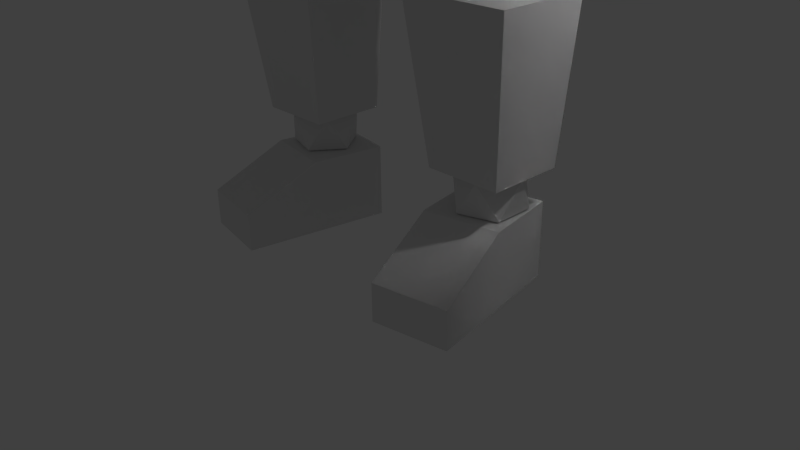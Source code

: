 # Source: Mech.blend  (saved by Blender 2.73.0; exported with 4.5.12 LTS)
import bpy
from mathutils import Matrix  # noqa: F401  (used for matrix-valued properties, if any)

bpy.ops.wm.read_factory_settings(use_empty=True)
scene = bpy.context.scene
scene.name = 'Scene'

# ---- collections
col_collection_1 = bpy.data.collections.new('Collection 1'); scene.collection.children.link(col_collection_1)

# ---- materials (node trees are filled in below, after node groups)
mat_material = bpy.data.materials.new('Material')
mat_material.alpha_threshold = 0.0
mat_material.use_transparent_shadow = False
mat_material.roughness = 0.5
mat_material.line_color = (0.0, 0.0, 0.0, 1.0)
mat_material_001 = bpy.data.materials.new('Material.001')
mat_material_001.alpha_threshold = 0.0
mat_material_001.use_transparent_shadow = False
mat_material_001.roughness = 0.5
mat_material_001.line_color = (0.0, 0.0, 0.0, 1.0)
mat_material_002 = bpy.data.materials.new('Material.002')
mat_material_002.alpha_threshold = 0.0
mat_material_002.use_transparent_shadow = False
mat_material_002.roughness = 0.5
mat_material_002.line_color = (0.0, 0.0, 0.0, 1.0)
mat_material_003 = bpy.data.materials.new('Material.003')
mat_material_003.alpha_threshold = 0.0
mat_material_003.use_transparent_shadow = False
mat_material_003.roughness = 0.5
mat_material_003.line_color = (0.0, 0.0, 0.0, 1.0)
mat_material_004 = bpy.data.materials.new('Material.004')
mat_material_004.alpha_threshold = 0.0
mat_material_004.use_transparent_shadow = False
mat_material_004.roughness = 0.5
mat_material_004.line_color = (0.0, 0.0, 0.0, 1.0)
mat_material_005 = bpy.data.materials.new('Material.005')
mat_material_005.alpha_threshold = 0.0
mat_material_005.use_transparent_shadow = False
mat_material_005.roughness = 0.5
mat_material_005.line_color = (0.0, 0.0, 0.0, 1.0)
mat_material_006 = bpy.data.materials.new('Material.006')
mat_material_006.alpha_threshold = 0.0
mat_material_006.use_transparent_shadow = False
mat_material_006.roughness = 0.5
mat_material_006.line_color = (0.0, 0.0, 0.0, 1.0)
mat_material_008 = bpy.data.materials.new('Material.008')
mat_material_008.alpha_threshold = 0.0
mat_material_008.use_transparent_shadow = False
mat_material_008.roughness = 0.5
mat_material_008.line_color = (0.0, 0.0, 0.0, 1.0)

# ---- material node trees

# ---- world
world_world = bpy.data.worlds.new('World'); scene.world = world_world
world_world.color = (0.05088, 0.05088, 0.05088)
world_world.use_sun_shadow = False
world_world.sun_shadow_jitter_overblur = 0.0
world_world.cycles.sampling_method = 'MANUAL'
world_world.cycles.sample_map_resolution = 256

# ---- cameras
cam_camera = bpy.data.cameras.new('Camera')
cam_camera.clip_end = 100.0
cam_camera.lens = 35.0
cam_camera.sensor_width = 32.0
cam_camera.sensor_height = 18.0
cam_camera.ortho_scale = 7.314
cam_camera.dof.focus_distance = 0.0
cam_camera.dof.aperture_fstop = 128.0

# ---- lights
light_lamp = bpy.data.lights.new('Lamp', 'POINT')
light_lamp.transmission_factor = 0.0
light_lamp.cutoff_distance = 30.0
light_lamp.energy = 100.0
light_lamp.shadow_buffer_clip_start = 1.001
light_lamp.shadow_soft_size = 0.1
light_lamp.shadow_maximum_resolution = 0.006
light_lamp.use_absolute_resolution = True
light_lamp.cycles.use_multiple_importance_sampling = False

# ---- meshes
me_icosphere_001 = bpy.data.meshes.new('Icosphere.001')
me_icosphere_001.from_pydata([(0.0, 0.5, 12.01), (1.117, 0.07138, 12.74), (-0.06259, -0.6944, 12.74), (-1.155, 0.1904, 12.74), (-0.6514, 1.503, 12.74), (0.7527, 1.429, 12.74), (0.6514, -0.7279, 13.94), (-0.7527, -0.6543, 13.94), (-1.117, 0.9286, 13.94), (0.06259, 1.694, 13.94), (1.155, 0.8096, 13.94), (0.2119, -0.4816, 14.09), (-0.3132, -0.4541, 14.09), (-1.117, 0.9286, 13.94), (0.06259, 1.694, 13.94), (1.155, 0.8096, 13.94), (0.0, 0.5, 14.68), (1.03, 0.224, 12.78), (-0.06094, -0.4847, 12.78), (-1.072, 0.3341, 12.78), (0.5998, -0.3077, 13.89), (-0.6996, -0.2396, 13.89)], [], [(0, 1, 2), (1, 0, 5), (0, 2, 3), (0, 3, 4), (0, 4, 5), (1, 5, 10), (1, 6, 20, 17), (7, 3, 19, 21), (4, 3, 8), (5, 4, 9), (1, 10, 6), (6, 7, 21, 20), (3, 7, 8), (4, 8, 9), (5, 9, 10), (6, 10, 15, 11), (7, 6, 11, 12), (8, 7, 12, 13), (9, 8, 13, 14), (10, 9, 14, 15), (11, 15, 16), (12, 11, 16), (13, 12, 16), (14, 13, 16), (15, 14, 16), (18, 17, 20), (19, 18, 21), (18, 20, 21), (3, 2, 18, 19), (2, 1, 17, 18)])
me_icosphere_001.use_remesh_preserve_volume = False
me_icosphere_001.use_remesh_preserve_attributes = False
me_icosphere_001.use_mirror_vertex_groups = False
me_icosphere_001.update()
me_icosphere = bpy.data.meshes.new('Icosphere')
me_icosphere.from_pydata([(0.0, 0.5, 12.01), (1.117, 0.07138, 12.74), (-0.06259, -0.6944, 12.74), (-1.155, 0.1904, 12.74), (-0.6514, 1.503, 12.74), (0.7527, 1.429, 12.74), (0.6514, -0.7279, 13.94), (-0.7527, -0.6543, 13.94), (-1.117, 0.9286, 13.94), (0.06259, 1.694, 13.94), (1.155, 0.8096, 13.94), (0.2119, -0.4816, 14.09), (-0.3132, -0.4541, 14.09), (-1.117, 0.9286, 13.94), (0.06259, 1.694, 13.94), (1.155, 0.8096, 13.94), (0.0, 0.5, 14.68), (1.03, 0.224, 12.78), (-0.06094, -0.4847, 13.53), (-1.072, 0.3341, 12.78), (0.5998, -0.3077, 13.89), (-0.6996, -0.2396, 13.89)], [], [(0, 1, 2), (1, 0, 5), (0, 2, 3), (0, 3, 4), (0, 4, 5), (1, 5, 10), (1, 6, 20, 17), (7, 3, 19, 21), (4, 3, 8), (5, 4, 9), (1, 10, 6), (6, 7, 21, 20), (3, 7, 8), (4, 8, 9), (5, 9, 10), (6, 10, 15, 11), (7, 6, 11, 12), (8, 7, 12, 13), (9, 8, 13, 14), (10, 9, 14, 15), (11, 15, 16), (12, 11, 16), (13, 12, 16), (14, 13, 16), (15, 14, 16), (18, 17, 20), (19, 18, 21), (18, 20, 21), (3, 2, 18, 19), (2, 1, 17, 18)])
me_icosphere.use_remesh_preserve_volume = False
me_icosphere.use_remesh_preserve_attributes = False
me_icosphere.use_mirror_vertex_groups = False
me_icosphere.update()
me_cube_031 = bpy.data.meshes.new('Cube.031')
me_cube_031.from_pydata([(4.159, -0.2033, 4.756), (5.447, -0.2033, 5.3), (5.077, 0.2357, 6.176), (3.789, 0.2357, 5.633), (4.216, 0.1139, 4.621), (5.504, 0.1139, 5.165), (5.187, 0.8502, 5.915), (3.9, 0.8502, 5.372), (4.803, -0.2033, 5.028), (4.036, -0.05695, 5.048), (4.481, -0.2033, 4.892), (5.125, -0.2033, 5.164), (3.789, 0.2357, 5.633), (4.178, -0.1874, 4.756), (4.23, 0.09806, 4.635), (4.519, 0.09806, 4.757), (4.468, -0.1874, 4.878), (4.302, -0.3337, 4.464), (4.591, -0.3337, 4.586), (4.841, 0.09806, 4.893), (4.551, 0.09806, 4.771), (4.79, -0.1874, 5.014), (4.5, -0.1874, 4.892), (4.873, 0.09806, 4.907), (5.163, 0.09806, 5.029), (4.822, -0.1874, 5.028), (5.112, -0.1874, 5.15), (5.433, -0.1874, 5.286), (5.485, 0.09806, 5.165), (5.195, 0.09806, 5.042), (5.144, -0.1874, 5.164), (4.913, -0.3337, 4.722), (4.624, -0.3337, 4.6), (4.945, -0.3337, 4.736), (5.235, -0.3337, 4.858), (5.557, -0.3337, 4.994), (5.267, -0.3337, 4.872), (4.343, 0.7324, 4.365), (4.633, 0.7324, 4.488), (4.955, 0.7324, 4.623), (4.665, 0.7324, 4.501), (4.987, 0.7324, 4.637), (5.277, 0.7324, 4.759), (5.598, 0.7324, 4.895), (5.309, 0.7324, 4.773), (4.524, 0.9033, 3.938), (4.813, 0.9033, 4.061), (5.135, 0.9033, 4.196), (4.846, 0.9033, 4.074), (5.167, 0.9033, 4.21), (5.457, 0.9033, 4.332), (5.779, 0.9033, 4.468), (5.489, 0.9033, 4.346), (4.22, 0.8788, 4.658), (4.51, 0.8788, 4.78), (4.832, 0.8788, 4.916), (4.542, 0.8788, 4.793), (4.864, 0.8788, 4.929), (5.153, 0.8788, 5.051), (5.475, 0.8788, 5.187), (5.185, 0.8788, 5.065), (4.277, 1.196, 4.523), (4.567, 1.196, 4.645), (4.888, 1.196, 4.781), (4.599, 1.196, 4.659), (4.921, 1.196, 4.794), (5.21, 1.196, 4.917), (5.532, 1.196, 5.053), (5.242, 1.196, 4.93), (4.078, 0.259, 4.95), (3.856, 0.5224, 5.476), (4.027, -0.02646, 5.071), (3.805, 0.2369, 5.597), (4.046, 0.259, 4.936), (3.824, 0.5224, 5.462), (3.994, -0.02646, 5.057), (3.772, 0.2369, 5.583), (3.724, 0.259, 4.8), (3.502, 0.5224, 5.326), (3.673, -0.02646, 4.921), (3.451, 0.2369, 5.447), (4.226, 0.4299, 4.509), (3.904, 0.4299, 4.373), (4.159, 0.8934, 4.666), (3.838, 0.8934, 4.53), (4.283, 0.7471, 4.374), (3.961, 0.7471, 4.238), (4.797, 0.4638, 6.361), (3.852, 0.4638, 5.963), (4.877, 0.9147, 6.17), (3.933, 0.9147, 5.771), (4.21, -0.2551, 4.892), (5.314, -0.2551, 5.358), (4.997, 0.1216, 6.111), (3.892, 0.1216, 5.644)], [], [(1, 2, 93, 92), (45, 61, 62, 46), (5, 1, 27, 28, 29, 30, 11, 26, 24, 23, 25, 8, 21, 19, 20, 22, 10, 16, 15, 14, 13, 0, 4), (10, 0, 13, 16), (46, 62, 54, 38, 15, 16, 18), (20, 19, 39, 40), (16, 13, 17, 18), (27, 30, 36, 35), (8, 10, 22, 21), (49, 65, 66, 50), (52, 36, 30, 29, 44, 60, 68), (11, 8, 25, 26), (35, 51, 67, 59, 43, 28, 27), (1, 11, 30, 27), (32, 48, 47, 31), (70, 72, 12, 3, 7, 4, 0, 9, 71, 69), (52, 68, 67, 51), (17, 45, 46, 18), (26, 25, 33, 34), (21, 22, 32, 31), (23, 24, 42, 41), (14, 15, 38, 37), (29, 28, 43, 44), (40, 56, 64, 48, 32, 22, 20), (50, 66, 58, 42, 24, 26, 34), (74, 78, 80, 76, 72, 70), (37, 53, 61, 45, 17, 13, 14), (9, 12, 72, 71), (48, 64, 63, 47), (47, 63, 55, 39, 19, 21, 31), (40, 39, 55, 56), (56, 55, 63, 64), (53, 54, 62, 61), (57, 58, 66, 65), (60, 59, 67, 68), (37, 38, 54, 53), (41, 42, 58, 57), (36, 52, 51, 35), (44, 43, 59, 60), (33, 49, 50, 34), (75, 79, 77, 73, 69, 71), (69, 73, 74, 70), (23, 41, 57, 65, 49, 33, 25), (80, 79, 75, 76), (84, 86, 82, 77, 79, 80, 78), (84, 83, 85, 86), (81, 82, 86, 85), (82, 81, 73, 77), (6, 7, 90, 89), (2, 1, 5, 6), (6, 5, 4, 7), (85, 83, 74, 73, 81), (84, 78, 74, 83), (71, 72, 76, 75), (89, 90, 88, 87), (2, 6, 89, 87), (7, 3, 88, 90), (3, 2, 87, 88), (93, 94, 91, 92), (0, 1, 92, 91), (3, 0, 91, 94), (2, 3, 94, 93)])
me_cube_031.use_remesh_preserve_volume = False
me_cube_031.use_remesh_preserve_attributes = False
me_cube_031.use_mirror_vertex_groups = False
me_cube_031.update()
me_cube_026 = bpy.data.meshes.new('Cube.026')
me_cube_026.from_pydata([(-3.829, 0.04384, 8.848), (-3.829, 1.004, 8.99), (-2.968, 0.9712, 8.644), (-2.968, 0.04384, 8.502), (-3.655, 0.2479, 9.198), (-3.655, 0.7672, 9.198), (-2.795, 0.7672, 8.852), (-2.795, 0.2479, 8.852), (-3.949, 0.04384, 8.549), (-2.609, 0.9739, 8.36), (-3.088, 0.04384, 8.203), (-3.949, 1.356, 8.549), (-3.088, 1.356, 8.203), (-3.539, 1.205, 9.537), (-2.679, 1.172, 9.191), (-3.659, 1.557, 9.238), (-2.799, 1.557, 8.892), (-3.248, 1.229, 9.927), (-2.605, 1.204, 9.668), (-3.338, 1.492, 9.703), (-2.694, 1.492, 9.445), (-4.501, 0.04384, 7.176), (-2.488, 0.04656, 8.659), (-3.64, 0.04384, 6.83), (-4.501, 1.356, 7.176), (-3.64, 1.356, 6.83), (-4.67, 0.1876, 6.756), (-2.488, 0.9739, 8.801), (-3.809, 0.1876, 6.41), (-4.67, 1.247, 6.756), (-3.809, 1.247, 6.41), (-4.807, 0.2414, 6.303), (-4.807, 0.9234, 6.303), (-4.023, 0.9234, 5.988), (-4.023, 0.2414, 5.988), (-4.807, 1.207, 6.303), (-4.023, 1.207, 5.988), (-4.458, 0.1618, 8.819), (-4.529, 0.9971, 8.942), (-4.562, 0.1618, 8.559), (-4.634, 0.9682, 8.559), (-4.562, 1.303, 8.559), (-4.206, 1.172, 9.417), (-4.311, 1.478, 9.157), (-3.38, 1.192, 10.15), (-3.458, 1.421, 9.959), (-4.841, 0.1618, 7.365), (-4.841, 0.9682, 7.365), (-4.841, 1.303, 7.365), (-4.839, 0.2868, 6.999), (-4.839, 0.9379, 6.999), (-4.839, 1.208, 6.999), (-4.958, 0.3336, 6.606), (-4.958, 0.9266, 6.606), (-4.958, 1.173, 6.606), (-2.609, 0.04656, 8.36), (-2.609, 1.359, 8.36), (-2.199, 1.175, 9.348), (-2.319, 1.56, 9.049), (-2.125, 1.206, 9.825), (-2.215, 1.494, 9.602), (-3.249, 0.9739, 6.925), (-3.249, 0.04656, 6.925), (-3.249, 1.359, 6.925), (-3.487, 0.9391, 6.505), (-3.487, 0.1903, 6.505), (-3.566, 1.25, 6.505), (-3.78, 0.9261, 6.083), (-3.78, 0.2441, 6.083), (-3.78, 1.209, 6.083)], [], [(4, 5, 1, 0), (5, 6, 2, 1), (6, 7, 3, 2), (7, 4, 0, 3), (3, 0, 8, 10), (7, 6, 5, 4), (11, 12, 25, 24), (20, 18, 59, 60), (19, 15, 43, 45), (18, 14, 57, 59), (13, 17, 44, 42), (16, 20, 60, 58), (11, 24, 48, 41), (21, 8, 39, 46), (30, 25, 63, 66), (12, 11, 15, 16), (1, 2, 14, 13), (17, 18, 20, 19), (10, 23, 62, 55), (16, 15, 19, 20), (13, 14, 18, 17), (24, 25, 30, 29), (36, 30, 66, 69), (24, 29, 51, 48), (10, 8, 21, 23), (23, 28, 65, 62), (26, 21, 46, 49), (29, 30, 36, 35), (34, 33, 67, 68), (32, 31, 52, 53), (23, 21, 26, 28), (33, 36, 69, 67), (35, 32, 53, 54), (31, 32, 33, 34), (32, 35, 36, 33), (29, 35, 54, 51), (28, 26, 31, 34), (28, 34, 68, 65), (31, 26, 49, 52), (37, 38, 40, 39), (41, 38, 42, 43), (38, 41, 40), (43, 42, 44, 45), (40, 41, 48, 47), (39, 40, 47, 46), (47, 48, 51, 50), (46, 47, 50, 49), (50, 51, 54, 53), (49, 50, 53, 52), (17, 19, 45, 44), (1, 13, 42, 38), (15, 11, 41, 43), (8, 0, 37, 39), (0, 1, 38, 37), (27, 22, 55, 9), (56, 9, 61, 63), (27, 9, 56), (27, 56, 58, 57), (57, 58, 60, 59), (63, 61, 64, 66), (9, 55, 62, 61), (66, 64, 67, 69), (61, 62, 65, 64), (64, 65, 68, 67), (12, 16, 58, 56), (14, 2, 27, 57), (3, 10, 55, 22), (25, 12, 56, 63), (2, 3, 22, 27)])
me_cube_026.use_remesh_preserve_volume = False
me_cube_026.use_remesh_preserve_attributes = False
me_cube_026.use_mirror_vertex_groups = False
me_cube_026.update()
me_cube_019 = bpy.data.meshes.new('Cube.019')
me_cube_019.from_pydata([(-3.829, 0.04384, 8.848), (-3.829, 1.004, 8.99), (-2.968, 0.9712, 8.644), (-2.968, 0.04384, 8.502), (-3.655, 0.2479, 9.198), (-3.655, 0.7672, 9.198), (-2.795, 0.7672, 8.852), (-2.795, 0.2479, 8.852), (-3.949, 0.04384, 8.549), (-2.609, 0.9739, 8.36), (-3.088, 0.04384, 8.203), (-3.949, 1.356, 8.549), (-3.088, 1.356, 8.203), (-3.539, 1.205, 9.537), (-2.679, 1.172, 9.191), (-3.659, 1.557, 9.238), (-2.799, 1.557, 8.892), (-3.248, 1.229, 9.927), (-2.605, 1.204, 9.668), (-3.338, 1.492, 9.703), (-2.694, 1.492, 9.445), (-4.501, 0.04384, 7.176), (-2.488, 0.04656, 8.659), (-3.64, 0.04384, 6.83), (-4.501, 1.356, 7.176), (-3.64, 1.356, 6.83), (-4.67, 0.1876, 6.756), (-2.488, 0.9739, 8.801), (-3.809, 0.1876, 6.41), (-4.67, 1.247, 6.756), (-3.809, 1.247, 6.41), (-4.807, 0.2414, 6.303), (-4.807, 0.9234, 6.303), (-4.023, 0.9234, 5.988), (-4.023, 0.2414, 5.988), (-4.807, 1.207, 6.303), (-4.023, 1.207, 5.988), (-4.458, 0.1618, 8.819), (-4.529, 0.9971, 8.942), (-4.562, 0.1618, 8.559), (-4.634, 0.9682, 8.559), (-4.562, 1.303, 8.559), (-4.206, 1.172, 9.417), (-4.311, 1.478, 9.157), (-3.38, 1.192, 10.15), (-3.458, 1.421, 9.959), (-4.841, 0.1618, 7.365), (-4.841, 0.9682, 7.365), (-4.841, 1.303, 7.365), (-4.839, 0.2868, 6.999), (-4.839, 0.9379, 6.999), (-4.839, 1.208, 6.999), (-4.958, 0.3336, 6.606), (-4.958, 0.9266, 6.606), (-4.958, 1.173, 6.606), (-2.609, 0.04656, 8.36), (-2.609, 1.359, 8.36), (-2.199, 1.175, 9.348), (-2.319, 1.56, 9.049), (-2.125, 1.206, 9.825), (-2.215, 1.494, 9.602), (-3.249, 0.9739, 6.925), (-3.249, 0.04656, 6.925), (-3.249, 1.359, 6.925), (-3.487, 0.9391, 6.505), (-3.487, 0.1903, 6.505), (-3.566, 1.25, 6.505), (-3.78, 0.9261, 6.083), (-3.78, 0.2441, 6.083), (-3.78, 1.209, 6.083)], [], [(4, 5, 1, 0), (5, 6, 2, 1), (6, 7, 3, 2), (7, 4, 0, 3), (3, 0, 8, 10), (7, 6, 5, 4), (11, 12, 25, 24), (20, 18, 59, 60), (19, 15, 43, 45), (18, 14, 57, 59), (13, 17, 44, 42), (16, 20, 60, 58), (11, 24, 48, 41), (21, 8, 39, 46), (30, 25, 63, 66), (12, 11, 15, 16), (1, 2, 14, 13), (17, 18, 20, 19), (10, 23, 62, 55), (16, 15, 19, 20), (13, 14, 18, 17), (24, 25, 30, 29), (36, 30, 66, 69), (24, 29, 51, 48), (10, 8, 21, 23), (23, 28, 65, 62), (26, 21, 46, 49), (29, 30, 36, 35), (34, 33, 67, 68), (32, 31, 52, 53), (23, 21, 26, 28), (33, 36, 69, 67), (35, 32, 53, 54), (31, 32, 33, 34), (32, 35, 36, 33), (29, 35, 54, 51), (28, 26, 31, 34), (28, 34, 68, 65), (31, 26, 49, 52), (37, 38, 40, 39), (41, 38, 42, 43), (38, 41, 40), (43, 42, 44, 45), (40, 41, 48, 47), (39, 40, 47, 46), (47, 48, 51, 50), (46, 47, 50, 49), (50, 51, 54, 53), (49, 50, 53, 52), (17, 19, 45, 44), (1, 13, 42, 38), (15, 11, 41, 43), (8, 0, 37, 39), (0, 1, 38, 37), (27, 22, 55, 9), (56, 9, 61, 63), (27, 9, 56), (27, 56, 58, 57), (57, 58, 60, 59), (63, 61, 64, 66), (9, 55, 62, 61), (66, 64, 67, 69), (61, 62, 65, 64), (64, 65, 68, 67), (12, 16, 58, 56), (14, 2, 27, 57), (3, 10, 55, 22), (25, 12, 56, 63), (2, 3, 22, 27)])
me_cube_019.use_remesh_preserve_volume = False
me_cube_019.use_remesh_preserve_attributes = False
me_cube_019.use_mirror_vertex_groups = False
me_cube_019.update()
me_cylinder_001 = bpy.data.meshes.new('Cylinder.001')
me_cylinder_001.from_pydata([(1.024, 15.46, -13.66), (1.024, 15.46, -11.66), (1.219, 15.44, -13.66), (1.219, 15.44, -11.66), (1.407, 15.38, -13.66), (1.407, 15.38, -11.66), (1.58, 15.29, -13.66), (1.58, 15.29, -11.66), (1.731, 15.16, -13.66), (1.731, 15.16, -11.66), (1.855, 15.01, -13.66), (1.855, 15.01, -11.66), (1.948, 14.84, -13.66), (1.948, 14.84, -11.66), (2.005, 14.65, -13.66), (2.005, 14.65, -11.66), (2.024, 14.46, -13.66), (2.024, 14.46, -11.66), (2.005, 14.26, -13.66), (2.005, 14.26, -11.66), (1.948, 14.08, -13.66), (1.948, 14.08, -11.66), (1.855, 13.9, -13.66), (1.855, 13.9, -11.66), (1.731, 13.75, -13.66), (1.731, 13.75, -11.66), (1.58, 13.63, -13.66), (1.58, 13.63, -11.66), (1.407, 13.53, -13.66), (1.407, 13.53, -11.66), (1.219, 13.48, -13.66), (1.219, 13.48, -11.66), (1.024, 13.46, -13.66), (1.024, 13.46, -11.66), (0.8288, 13.48, -13.66), (0.8288, 13.48, -11.66), (0.6412, 13.53, -13.66), (0.6412, 13.53, -11.66), (0.4684, 13.63, -13.66), (0.4684, 13.63, -11.66), (0.3168, 13.75, -13.66), (0.3168, 13.75, -11.66), (0.1925, 13.9, -13.66), (0.1925, 13.9, -11.66), (0.1001, 14.08, -13.66), (0.1001, 14.08, -11.66), (0.04315, 14.26, -13.66), (0.04315, 14.26, -11.66), (0.02393, 14.46, -13.66), (0.02393, 14.46, -11.66), (0.04315, 14.65, -13.66), (0.04315, 14.65, -11.66), (0.1001, 14.84, -13.66), (0.1001, 14.84, -11.66), (0.1925, 15.01, -13.66), (0.1925, 15.01, -11.66), (0.3168, 15.16, -13.66), (0.3168, 15.16, -11.66), (0.4684, 15.29, -13.66), (0.4684, 15.29, -11.66), (0.6413, 15.38, -13.66), (0.6413, 15.38, -11.66), (0.8288, 15.44, -13.66), (0.8288, 15.44, -11.66)], [], [(0, 1, 3, 2), (2, 3, 5, 4), (4, 5, 7, 6), (6, 7, 9, 8), (8, 9, 11, 10), (10, 11, 13, 12), (12, 13, 15, 14), (14, 15, 17, 16), (16, 17, 19, 18), (18, 19, 21, 20), (20, 21, 23, 22), (22, 23, 25, 24), (24, 25, 27, 26), (26, 27, 29, 28), (28, 29, 31, 30), (30, 31, 33, 32), (32, 33, 35, 34), (34, 35, 37, 36), (36, 37, 39, 38), (38, 39, 41, 40), (40, 41, 43, 42), (42, 43, 45, 44), (44, 45, 47, 46), (46, 47, 49, 48), (48, 49, 51, 50), (50, 51, 53, 52), (52, 53, 55, 54), (54, 55, 57, 56), (56, 57, 59, 58), (58, 59, 61, 60), (3, 1, 63, 61, 59, 57, 55, 53, 51, 49, 47, 45, 43, 41, 39, 37, 35, 33, 31, 29, 27, 25, 23, 21, 19, 17, 15, 13, 11, 9, 7, 5), (62, 63, 1, 0), (60, 61, 63, 62), (0, 2, 4, 6, 8, 10, 12, 14, 16, 18, 20, 22, 24, 26, 28, 30, 32, 34, 36, 38, 40, 42, 44, 46, 48, 50, 52, 54, 56, 58, 60, 62)])
me_cylinder_001.use_remesh_preserve_volume = False
me_cylinder_001.use_remesh_preserve_attributes = False
me_cylinder_001.use_mirror_vertex_groups = False
me_cylinder_001.update()
me_cube_015 = bpy.data.meshes.new('Cube.015')
me_cube_015.from_pydata([(-1.291, -0.5, 11.32), (-1.291, 1.5, 11.32), (-0.2324, 1.5, 11.65), (-0.2324, -0.5, 11.65), (-1.542, -0.5, 12.38), (-1.542, 1.5, 12.38), (-1.47, 1.065, 12.84), (-1.47, -0.0654, 12.84), (-2.337, -0.5, 12.27), (-2.337, 1.5, 12.27), (-2.337, 0.1744, 12.88), (-2.337, 0.8256, 12.88), (-0.4427, 0.9351, 12.13), (-0.4427, 0.06485, 12.13), (-0.7936, 0.746, 12.49), (-0.7936, 0.254, 12.49), (-0.0844, 0.6347, 12.72), (-0.0844, 0.3653, 12.72), (-0.193, 0.5762, 12.84), (-0.193, 0.4238, 12.84), (-1.165, 0.1383, 11.28), (-1.165, 0.8617, 11.28), (-0.7821, 0.8617, 11.4), (-0.7821, 0.1383, 11.4), (-1.076, 0.278, 11.26), (-1.076, 0.722, 11.26), (-0.8408, 0.722, 11.33), (-0.8408, 0.278, 11.33), (-0.9777, -0.3491, 10.8), (-0.9777, 1.349, 10.8), (-0.7573, 1.349, 10.9), (-0.7352, -0.3491, 10.9), (-1.646, -0.004684, 11.45), (-1.646, 1.005, 11.45), (-2.174, -0.004684, 11.93), (-2.174, 1.005, 11.93), (-2.337, -0.5, 12.27), (-2.337, 1.5, 12.27), (-2.337, 0.1744, 12.88), (-2.337, 0.8256, 12.88), (-2.337, -0.5, 12.27), (-2.337, 1.5, 12.27), (-2.337, 0.1744, 12.88), (-2.337, 0.8256, 12.88), (-2.532, 0.7302, 12.98), (-2.532, 0.2698, 12.98), (-2.532, 1.207, 12.55), (-2.532, -0.2069, 12.55), (-2.532, 0.6456, 12.9), (-2.532, 0.3544, 12.9), (-2.532, 0.9471, 12.63), (-2.532, 0.05288, 12.63), (-2.436, 0.5838, 12.78), (-2.436, 0.4162, 12.78), (-2.436, 0.7574, 12.62), (-2.436, 0.2426, 12.62)], [], [(0, 8, 34, 32), (5, 6, 2, 1), (3, 2, 12, 13), (7, 4, 0, 3), (3, 0, 20, 23), (7, 6, 5, 4), (9, 8, 36, 37), (5, 1, 9, 11), (4, 5, 11, 10), (0, 4, 10, 8), (13, 12, 16, 17), (7, 3, 13, 15), (6, 7, 15, 14), (2, 6, 14, 12), (18, 19, 17, 16), (15, 13, 17, 19), (14, 15, 19, 18), (12, 14, 18, 16), (23, 20, 24, 27), (2, 3, 23, 22), (1, 2, 22, 21), (0, 1, 21, 20), (27, 24, 28, 31), (22, 23, 27, 26), (21, 22, 26, 25), (20, 21, 25, 24), (28, 29, 30, 31), (26, 27, 31, 30), (25, 26, 30, 29), (24, 25, 29, 28), (33, 32, 34, 35), (9, 1, 33, 35), (8, 9, 35, 34), (1, 0, 32, 33), (37, 36, 40, 41), (11, 9, 37, 39), (10, 11, 39, 38), (8, 10, 38, 36), (43, 41, 46, 44), (39, 37, 41, 43), (38, 39, 43, 42), (36, 38, 42, 40), (42, 43, 44, 45), (45, 44, 48, 49), (41, 40, 47, 46), (40, 42, 45, 47), (49, 48, 52, 53), (47, 45, 49, 51), (46, 47, 51, 50), (44, 46, 50, 48), (55, 53, 52, 54), (51, 49, 53, 55), (50, 51, 55, 54), (48, 50, 54, 52)])
me_cube_015.use_remesh_preserve_volume = False
me_cube_015.use_remesh_preserve_attributes = False
me_cube_015.use_mirror_vertex_groups = False
me_cube_015.update()
me_cylinder = bpy.data.meshes.new('Cylinder')
me_cylinder.from_pydata([(-8.519e-07, 11.74, 4.55e-07), (-9.393e-07, 11.74, 1.0), (0.1951, 11.72, 4.55e-07), (0.1951, 11.72, 1.0), (0.3827, 11.67, 4.55e-07), (0.3827, 11.67, 1.0), (0.5556, 11.58, 4.55e-07), (0.5556, 11.58, 1.0), (0.7071, 11.45, 4.55e-07), (0.7071, 11.45, 1.0), (0.8315, 11.3, 4.55e-07), (0.8315, 11.3, 1.0), (0.9239, 11.13, 4.55e-07), (0.9239, 11.13, 1.0), (0.9808, 10.94, 4.55e-07), (0.9808, 10.94, 1.0), (1.0, 10.74, 4.55e-07), (1.0, 10.74, 1.0), (0.9808, 10.55, 4.55e-07), (0.9808, 10.55, 1.0), (0.9239, 10.36, 4.55e-07), (0.9239, 10.36, 1.0), (0.8315, 10.19, 4.55e-07), (0.8315, 10.19, 1.0), (0.7071, 10.04, 4.55e-07), (0.7071, 10.04, 1.0), (0.5556, 9.913, 4.55e-07), (0.5556, 9.913, 1.0), (0.3827, 9.82, 4.55e-07), (0.3827, 9.82, 1.0), (0.1951, 9.763, 4.55e-07), (0.1951, 9.763, 1.0), (-1.178e-06, 9.744, 4.55e-07), (-1.265e-06, 9.744, 1.0), (-0.1951, 9.763, 4.55e-07), (-0.1951, 9.763, 1.0), (-0.3827, 9.82, 4.55e-07), (-0.3827, 9.82, 1.0), (-0.5556, 9.913, 4.55e-07), (-0.5556, 9.913, 1.0), (-0.7071, 10.04, 4.55e-07), (-0.7071, 10.04, 1.0), (-0.8315, 10.19, 4.55e-07), (-0.8315, 10.19, 1.0), (-0.9239, 10.36, 4.55e-07), (-0.9239, 10.36, 1.0), (-0.9808, 10.55, 4.55e-07), (-0.9808, 10.55, 1.0), (-1.0, 10.74, 4.55e-07), (-1.0, 10.74, 1.0), (-0.9808, 10.94, 4.55e-07), (-0.9808, 10.94, 1.0), (-0.9239, 11.13, 4.55e-07), (-0.9239, 11.13, 1.0), (-0.8315, 11.3, 4.55e-07), (-0.8315, 11.3, 1.0), (-0.7071, 11.45, 4.55e-07), (-0.7071, 11.45, 1.0), (-0.5556, 11.58, 4.55e-07), (-0.5556, 11.58, 1.0), (-0.3827, 11.67, 4.55e-07), (-0.3827, 11.67, 1.0), (-0.1951, 11.72, 4.55e-07), (-0.1951, 11.72, 1.0), (-9.48e-07, 11.79, 1.147), (0.2034, 11.77, 1.147), (0.399, 11.71, 1.147), (0.5793, 11.61, 1.147), (0.7373, 11.48, 1.147), (0.867, 11.32, 1.147), (0.9634, 11.14, 1.147), (1.023, 10.95, 1.147), (1.043, 10.74, 1.147), (1.023, 10.54, 1.147), (0.9634, 10.35, 1.147), (0.867, 10.16, 1.147), (0.7373, 10.01, 1.147), (0.5793, 9.877, 1.147), (0.399, 9.781, 1.147), (0.2034, 9.721, 1.147), (-1.288e-06, 9.701, 1.147), (-0.2034, 9.721, 1.147), (-0.399, 9.781, 1.147), (-0.5793, 9.877, 1.147), (-0.7373, 10.01, 1.147), (-0.867, 10.16, 1.147), (-0.9634, 10.35, 1.147), (-1.023, 10.54, 1.147), (-1.043, 10.74, 1.147), (-1.023, 10.95, 1.147), (-0.9634, 11.14, 1.147), (-0.867, 11.32, 1.147), (-0.7373, 11.48, 1.147), (-0.5793, 11.61, 1.147), (-0.399, 11.71, 1.147), (-0.2034, 11.77, 1.147), (-9.404e-07, 11.68, 1.11), (0.1829, 11.66, 1.11), (0.3589, 11.61, 1.11), (0.521, 11.52, 1.11), (0.6631, 11.41, 1.11), (0.7797, 11.27, 1.11), (0.8664, 11.1, 1.11), (0.9197, 10.93, 1.11), (0.9377, 10.74, 1.11), (0.9197, 10.56, 1.11), (0.8664, 10.39, 1.11), (0.7797, 10.22, 1.11), (0.6631, 10.08, 1.11), (0.521, 9.964, 1.11), (0.3589, 9.878, 1.11), (0.1829, 9.824, 1.11), (-1.246e-06, 9.806, 1.11), (-0.1829, 9.824, 1.11), (-0.3589, 9.878, 1.11), (-0.521, 9.964, 1.11), (-0.6631, 10.08, 1.11), (-0.7797, 10.22, 1.11), (-0.8664, 10.39, 1.11), (-0.9197, 10.56, 1.11), (-0.9377, 10.74, 1.11), (-0.9197, 10.93, 1.11), (-0.8664, 11.1, 1.11), (-0.7797, 11.27, 1.11), (-0.6631, 11.41, 1.11), (-0.521, 11.52, 1.11), (-0.3589, 11.61, 1.11), (-0.1829, 11.66, 1.11), (-9.268e-07, 11.56, 0.9902), (0.16, 11.55, 0.9902), (0.3138, 11.5, 0.9902), (0.4555, 11.43, 0.9902), (0.5798, 11.32, 0.9902), (0.6818, 11.2, 0.9902), (0.7575, 11.06, 0.9902), (0.8042, 10.9, 0.9902), (0.82, 10.74, 0.9902), (0.8042, 10.58, 0.9902), (0.7575, 10.43, 0.9902), (0.6818, 10.29, 0.9902), (0.5798, 10.16, 0.9902), (0.4555, 10.06, 0.9902), (0.3138, 9.987, 0.9902), (0.16, 9.94, 0.9902), (-1.194e-06, 9.924, 0.9902), (-0.16, 9.94, 0.9902), (-0.3138, 9.987, 0.9902), (-0.4555, 10.06, 0.9902), (-0.5798, 10.16, 0.9902), (-0.6818, 10.29, 0.9902), (-0.7575, 10.43, 0.9902), (-0.8042, 10.58, 0.9902), (-0.82, 10.74, 0.9902), (-0.8042, 10.9, 0.9902), (-0.7575, 11.06, 0.9902), (-0.6818, 11.2, 0.9902), (-0.5798, 11.32, 0.9902), (-0.4555, 11.43, 0.9902), (-0.3138, 11.5, 0.9902), (-0.16, 11.55, 0.9902), (-9.113e-07, 11.4, 0.7374), (0.1282, 11.39, 0.7374), (0.2514, 11.35, 0.7374), (0.365, 11.29, 0.7374), (0.4645, 11.21, 0.7374), (0.5462, 11.11, 0.7374), (0.6069, 11.0, 0.7374), (0.6443, 10.87, 0.7374), (0.657, 10.74, 0.7374), (0.6443, 10.62, 0.7374), (0.6069, 10.49, 0.7374), (0.5462, 10.38, 0.7374), (0.4645, 10.28, 0.7374), (0.365, 10.2, 0.7374), (0.2514, 10.14, 0.7374), (0.1282, 10.1, 0.7374), (-1.125e-06, 10.09, 0.7374), (-0.1282, 10.1, 0.7374), (-0.2514, 10.14, 0.7374), (-0.365, 10.2, 0.7374), (-0.4645, 10.28, 0.7374), (-0.5462, 10.38, 0.7374), (-0.6069, 10.49, 0.7374), (-0.6443, 10.62, 0.7374), (-0.657, 10.74, 0.7374), (-0.6443, 10.87, 0.7374), (-0.6069, 11.0, 0.7374), (-0.5462, 11.11, 0.7374), (-0.4645, 11.21, 0.7374), (-0.365, 11.29, 0.7374), (-0.2514, 11.35, 0.7374), (-0.1282, 11.39, 0.7374)], [], [(0, 1, 3, 2), (2, 3, 5, 4), (4, 5, 7, 6), (6, 7, 9, 8), (8, 9, 11, 10), (10, 11, 13, 12), (12, 13, 15, 14), (14, 15, 17, 16), (16, 17, 19, 18), (18, 19, 21, 20), (20, 21, 23, 22), (22, 23, 25, 24), (24, 25, 27, 26), (26, 27, 29, 28), (28, 29, 31, 30), (30, 31, 33, 32), (32, 33, 35, 34), (34, 35, 37, 36), (36, 37, 39, 38), (38, 39, 41, 40), (40, 41, 43, 42), (42, 43, 45, 44), (44, 45, 47, 46), (46, 47, 49, 48), (48, 49, 51, 50), (50, 51, 53, 52), (52, 53, 55, 54), (54, 55, 57, 56), (56, 57, 59, 58), (58, 59, 61, 60), (55, 53, 90, 91), (62, 63, 1, 0), (60, 61, 63, 62), (0, 2, 4, 6, 8, 10, 12, 14, 16, 18, 20, 22, 24, 26, 28, 30, 32, 34, 36, 38, 40, 42, 44, 46, 48, 50, 52, 54, 56, 58, 60, 62), (93, 92, 124, 125), (11, 9, 68, 69), (33, 31, 79, 80), (61, 59, 93, 94), (39, 37, 82, 83), (3, 1, 64, 65), (17, 15, 71, 72), (45, 43, 85, 86), (23, 21, 74, 75), (51, 49, 88, 89), (7, 5, 66, 67), (29, 27, 77, 78), (57, 55, 91, 92), (35, 33, 80, 81), (13, 11, 69, 70), (63, 61, 94, 95), (41, 39, 83, 84), (19, 17, 72, 73), (47, 45, 86, 87), (25, 23, 75, 76), (53, 51, 89, 90), (9, 7, 67, 68), (31, 29, 78, 79), (59, 57, 92, 93), (37, 35, 81, 82), (15, 13, 70, 71), (1, 63, 95, 64), (43, 41, 84, 85), (21, 19, 73, 74), (49, 47, 87, 88), (5, 3, 65, 66), (27, 25, 76, 77), (127, 126, 158, 159), (82, 81, 113, 114), (71, 70, 102, 103), (91, 90, 122, 123), (69, 68, 100, 101), (80, 79, 111, 112), (89, 88, 120, 121), (67, 66, 98, 99), (78, 77, 109, 110), (87, 86, 118, 119), (65, 64, 96, 97), (76, 75, 107, 108), (64, 95, 127, 96), (85, 84, 116, 117), (74, 73, 105, 106), (94, 93, 125, 126), (83, 82, 114, 115), (72, 71, 103, 104), (92, 91, 123, 124), (81, 80, 112, 113), (70, 69, 101, 102), (90, 89, 121, 122), (68, 67, 99, 100), (79, 78, 110, 111), (88, 87, 119, 120), (66, 65, 97, 98), (77, 76, 108, 109), (86, 85, 117, 118), (75, 74, 106, 107), (95, 94, 126, 127), (84, 83, 115, 116), (73, 72, 104, 105), (150, 149, 181, 182), (116, 115, 147, 148), (105, 104, 136, 137), (125, 124, 156, 157), (114, 113, 145, 146), (103, 102, 134, 135), (123, 122, 154, 155), (101, 100, 132, 133), (112, 111, 143, 144), (121, 120, 152, 153), (99, 98, 130, 131), (110, 109, 141, 142), (119, 118, 150, 151), (97, 96, 128, 129), (108, 107, 139, 140), (96, 127, 159, 128), (117, 116, 148, 149), (106, 105, 137, 138), (126, 125, 157, 158), (115, 114, 146, 147), (104, 103, 135, 136), (124, 123, 155, 156), (113, 112, 144, 145), (102, 101, 133, 134), (122, 121, 153, 154), (100, 99, 131, 132), (111, 110, 142, 143), (120, 119, 151, 152), (98, 97, 129, 130), (109, 108, 140, 141), (118, 117, 149, 150), (107, 106, 138, 139), (161, 160, 191, 190, 189, 188, 187, 186, 185, 184, 183, 182, 181, 180, 179, 178, 177, 176, 175, 174, 173, 172, 171, 170, 169, 168, 167, 166, 165, 164, 163, 162), (139, 138, 170, 171), (159, 158, 190, 191), (148, 147, 179, 180), (137, 136, 168, 169), (157, 156, 188, 189), (146, 145, 177, 178), (135, 134, 166, 167), (155, 154, 186, 187), (133, 132, 164, 165), (144, 143, 175, 176), (153, 152, 184, 185), (131, 130, 162, 163), (142, 141, 173, 174), (151, 150, 182, 183), (129, 128, 160, 161), (140, 139, 171, 172), (128, 159, 191, 160), (149, 148, 180, 181), (138, 137, 169, 170), (158, 157, 189, 190), (147, 146, 178, 179), (136, 135, 167, 168), (156, 155, 187, 188), (145, 144, 176, 177), (134, 133, 165, 166), (154, 153, 185, 186), (132, 131, 163, 164), (143, 142, 174, 175), (152, 151, 183, 184), (130, 129, 161, 162), (141, 140, 172, 173)])
me_cylinder.use_remesh_preserve_volume = False
me_cylinder.use_remesh_preserve_attributes = False
me_cylinder.use_mirror_vertex_groups = False
me_cylinder.update()
me_cube_012 = bpy.data.meshes.new('Cube.012')
me_cube_012.from_pydata([(-1.0, 1.5, 6.5), (-1.0, -0.5, 6.5), (-1.75, -0.25, 6.75), (-1.75, 1.25, 6.75), (-1.009, 1.604, 7.005), (0.0, 1.5, 6.5), (0.0, -0.5, 6.5), (-1.836, -0.3277, 7.005), (-1.836, 1.328, 7.005), (0.01017, 1.604, 7.005), (0.01017, -0.6036, 7.005), (-1.009, -0.6036, 7.005), (-1.304, -0.01525, 8.708), (-1.304, 1.015, 8.708), (-1.009, 1.187, 8.708), (0.01017, 1.187, 8.708), (0.01017, -0.187, 8.708), (-1.009, -0.187, 8.708), (-1.794, -0.01525, 9.479), (-1.794, 1.015, 9.479), (-1.131, 1.339, 9.479), (-0.4163, 1.244, 8.996), (-0.3293, 1.215, 8.848), (-0.1977, 1.215, 8.848), (0.01236, -0.2427, 8.848), (0.0, -0.2427, 8.848), (-0.3293, -0.2427, 8.848), (-0.3844, -0.2798, 8.942), (0.01236, 1.243, 8.848), (-1.131, -0.3394, 9.479), (-1.597, 0.2907, 9.63), (-1.597, 0.7093, 9.63), (0.0, 1.241, 8.848), (-0.5942, 1.339, 9.298), (-0.5942, -0.3394, 9.298), (-1.328, 0.159, 9.63), (-1.328, 0.841, 9.63), (-1.066, 0.7093, 10.67), (-1.066, 0.2907, 10.67), (-1.066, 0.1905, 10.3), (-1.066, 0.159, 10.17), (-1.066, 0.727, 10.6), (-1.066, 0.841, 10.17), (-0.3293, 1.5, 8.848), (-0.3293, -0.5, 8.848), (-1.066, -0.5, 10.1), (-1.066, 1.5, 10.1), (-0.3293, 1.277, 9.907), (0.0, 1.5, 8.848), (0.0, -0.5, 8.848), (-1.066, -0.5, 10.85), (-1.066, 1.5, 10.85), (0.0, -0.005962, 9.907), (-0.3293, -0.2771, 9.907), (0.0, 1.006, 9.907)], [], [(0, 1, 2, 3), (0, 3, 8, 4), (1, 0, 5, 6), (7, 8, 3, 2), (4, 9, 5, 0), (10, 11, 1, 6), (9, 10, 6, 5), (11, 7, 2, 1), (8, 7, 12, 13), (8, 13, 14, 4), (9, 4, 14, 15), (11, 10, 16, 17), (10, 9, 15, 16), (11, 17, 12, 7), (13, 12, 18, 19), (15, 14, 20, 21, 22, 23), (17, 16, 24, 25, 26, 27), (24, 16, 15, 28), (17, 29, 18, 12), (13, 19, 20, 14), (19, 18, 30, 31), (15, 23, 32, 28), (21, 20, 33), (34, 29, 17, 27), (18, 29, 35, 30), (20, 19, 31, 36), (37, 31, 30, 38), (33, 20, 29, 34), (29, 20, 36, 35), (39, 30, 35, 40), (41, 36, 31, 37), (38, 30, 39), (40, 35, 36, 42), (42, 36, 41), (43, 22, 21, 33, 34, 27, 26, 44, 45, 46), (43, 46, 51, 47), (22, 43, 48, 32, 23), (44, 26, 25, 49), (45, 44, 53, 50), (45, 40, 42, 41, 37, 38, 51, 46), (45, 50, 51, 38, 39, 40), (43, 47, 54, 48), (53, 47, 51, 50), (53, 44, 49, 52), (52, 54, 47, 53)])
me_cube_012.use_remesh_preserve_volume = False
me_cube_012.use_remesh_preserve_attributes = False
me_cube_012.use_mirror_vertex_groups = False
me_cube_012.update()
me_cube_002 = bpy.data.meshes.new('Cube.002')
me_cube_002.from_pydata([(0.6151, 0.0, 5.844), (0.6151, 1.0, 5.844), (1.731, 1.0, 6.351), (1.731, -1.863e-09, 6.351), (0.7914, -0.2277, 3.841), (0.7914, 1.0, 3.841), (2.167, 1.0, 4.102), (2.167, -0.2277, 4.102)], [], [(4, 0, 1, 5), (5, 1, 2, 6), (6, 2, 3, 7), (7, 3, 0, 4), (0, 3, 2, 1), (7, 4, 5, 6)])
me_cube_002.use_remesh_preserve_volume = False
me_cube_002.use_remesh_preserve_attributes = False
me_cube_002.use_mirror_vertex_groups = False
me_cube_002.update()
me_cube_001 = bpy.data.meshes.new('Cube.001')
me_cube_001.from_pydata([(1.819, 1.072, 0.0), (2.166, -0.898, 0.0), (1.181, -1.072, 0.0), (0.8339, 0.898, 0.0), (1.819, 1.072, 1.0), (2.166, -0.898, 0.5), (1.181, -1.072, 0.5), (0.8339, 0.898, 1.0), (1.992, 0.08682, 0.0), (1.008, -0.08682, 0.0), (1.992, 0.08682, 1.0), (1.008, -0.08682, 1.0)], [], [(8, 1, 2, 9), (10, 11, 6, 5), (8, 10, 5, 1), (1, 5, 6, 2), (9, 11, 7, 3), (4, 0, 3, 7), (2, 6, 11, 9), (0, 4, 10, 8), (4, 7, 11, 10), (0, 8, 9, 3)])
me_cube_001.materials.append(mat_material)
me_cube_001.use_remesh_preserve_volume = False
me_cube_001.use_remesh_preserve_attributes = False
me_cube_001.use_mirror_vertex_groups = False
me_cube_001.update()
me_cube = bpy.data.meshes.new('Cube')
me_cube.from_pydata([(1.5, 0.5, 3.125), (1.952, 0.1714, 3.47), (1.327, -0.03165, 3.47), (0.941, 0.5, 3.47), (1.327, 1.032, 3.47), (1.952, 0.8286, 3.47), (1.673, -0.03165, 4.03), (1.048, 0.1714, 4.03), (1.048, 0.8286, 4.03), (1.673, 1.032, 4.03), (2.059, 0.5, 4.03), (1.5, 0.5, 4.375)], [], [(0, 1, 2), (1, 0, 5), (0, 2, 3), (0, 3, 4), (0, 4, 5), (1, 5, 10), (2, 1, 6), (3, 2, 7), (4, 3, 8), (5, 4, 9), (1, 10, 6), (2, 6, 7), (3, 7, 8), (4, 8, 9), (5, 9, 10), (6, 10, 11), (7, 6, 11), (8, 7, 11), (9, 8, 11), (10, 9, 11)])
me_cube.materials.append(mat_material)
me_cube.use_remesh_preserve_volume = False
me_cube.use_remesh_preserve_attributes = False
me_cube.use_mirror_vertex_groups = False
me_cube.update()
me_cube_003 = bpy.data.meshes.new('Cube.003')
me_cube_003.from_pydata([(1.0, 0.5, 5.625), (1.452, 0.1714, 5.97), (0.8273, -0.03165, 5.97), (0.441, 0.5, 5.97), (0.8273, 1.032, 5.97), (1.452, 0.8286, 5.97), (1.173, -0.03165, 6.53), (0.5478, 0.1714, 6.53), (0.5478, 0.8286, 6.53), (1.173, 1.032, 6.53), (1.559, 0.5, 6.53), (1.0, 0.5, 6.875)], [], [(0, 1, 2), (1, 0, 5), (0, 2, 3), (0, 3, 4), (0, 4, 5), (1, 5, 10), (2, 1, 6), (3, 2, 7), (4, 3, 8), (5, 4, 9), (1, 10, 6), (2, 6, 7), (3, 7, 8), (4, 8, 9), (5, 9, 10), (6, 10, 11), (7, 6, 11), (8, 7, 11), (9, 8, 11), (10, 9, 11)])
me_cube_003.materials.append(mat_material_001)
me_cube_003.use_remesh_preserve_volume = False
me_cube_003.use_remesh_preserve_attributes = False
me_cube_003.use_mirror_vertex_groups = False
me_cube_003.update()
me_cube_004 = bpy.data.meshes.new('Cube.004')
me_cube_004.from_pydata([(1.0, 0.0, 1.5), (1.0, 1.0, 1.5), (2.0, 1.0, 1.5), (2.0, 0.0, 1.5), (0.8, -0.2277, 3.5), (0.8, 1.0, 3.5), (2.2, 1.0, 3.5), (2.2, -0.2277, 3.5)], [], [(4, 5, 1, 0), (5, 6, 2, 1), (6, 7, 3, 2), (7, 4, 0, 3), (0, 1, 2, 3), (7, 6, 5, 4)])
me_cube_004.use_remesh_preserve_volume = False
me_cube_004.use_remesh_preserve_attributes = False
me_cube_004.use_mirror_vertex_groups = False
me_cube_004.update()
me_cube_005 = bpy.data.meshes.new('Cube.005')
me_cube_005.from_pydata([(2.156, 0.5, 10.66), (2.72, 0.09006, 11.09), (1.941, -0.1633, 11.09), (1.459, 0.5, 11.09), (1.941, 1.163, 11.09), (2.72, 0.9099, 11.09), (2.372, -0.1633, 11.79), (1.592, 0.09006, 11.79), (1.592, 0.9099, 11.79), (2.372, 1.163, 11.79), (2.854, 0.5, 11.79), (2.156, 0.5, 12.22)], [], [(0, 1, 2), (1, 0, 5), (0, 2, 3), (0, 3, 4), (0, 4, 5), (1, 5, 10), (2, 1, 6), (3, 2, 7), (4, 3, 8), (5, 4, 9), (1, 10, 6), (2, 6, 7), (3, 7, 8), (4, 8, 9), (5, 9, 10), (6, 10, 11), (7, 6, 11), (8, 7, 11), (9, 8, 11), (10, 9, 11)])
me_cube_005.materials.append(mat_material_002)
me_cube_005.use_remesh_preserve_volume = False
me_cube_005.use_remesh_preserve_attributes = False
me_cube_005.use_mirror_vertex_groups = False
me_cube_005.update()
me_cube_006 = bpy.data.meshes.new('Cube.006')
me_cube_006.from_pydata([(1.819, 1.072, 0.0), (2.166, -0.898, 0.0), (1.181, -1.072, 0.0), (0.8339, 0.898, 0.0), (1.819, 1.072, 1.0), (2.166, -0.898, 0.5), (1.181, -1.072, 0.5), (0.8339, 0.898, 1.0), (1.992, 0.08682, 0.0), (1.008, -0.08682, 0.0), (1.992, 0.08682, 1.0), (1.008, -0.08682, 1.0)], [], [(8, 1, 2, 9), (10, 11, 6, 5), (8, 10, 5, 1), (1, 5, 6, 2), (9, 11, 7, 3), (4, 0, 3, 7), (2, 6, 11, 9), (0, 4, 10, 8), (4, 7, 11, 10), (0, 8, 9, 3)])
me_cube_006.materials.append(mat_material_002)
me_cube_006.use_remesh_preserve_volume = False
me_cube_006.use_remesh_preserve_attributes = False
me_cube_006.use_mirror_vertex_groups = False
me_cube_006.update()
me_cube_008 = bpy.data.meshes.new('Cube.008')
me_cube_008.from_pydata([(1.0, 0.5, 5.625), (1.452, 0.1714, 5.97), (0.8273, -0.03165, 5.97), (0.441, 0.5, 5.97), (0.8273, 1.032, 5.97), (1.452, 0.8286, 5.97), (1.173, -0.03165, 6.53), (0.5478, 0.1714, 6.53), (0.5478, 0.8286, 6.53), (1.173, 1.032, 6.53), (1.559, 0.5, 6.53), (1.0, 0.5, 6.875)], [], [(0, 1, 2), (1, 0, 5), (0, 2, 3), (0, 3, 4), (0, 4, 5), (1, 5, 10), (2, 1, 6), (3, 2, 7), (4, 3, 8), (5, 4, 9), (1, 10, 6), (2, 6, 7), (3, 7, 8), (4, 8, 9), (5, 9, 10), (6, 10, 11), (7, 6, 11), (8, 7, 11), (9, 8, 11), (10, 9, 11)])
me_cube_008.materials.append(mat_material_003)
me_cube_008.use_remesh_preserve_volume = False
me_cube_008.use_remesh_preserve_attributes = False
me_cube_008.use_mirror_vertex_groups = False
me_cube_008.update()
me_cube_009 = bpy.data.meshes.new('Cube.009')
me_cube_009.from_pydata([(1.0, 0.0, 1.5), (1.0, 1.0, 1.5), (2.0, 1.0, 1.5), (2.0, 0.0, 1.5), (0.8, -0.2277, 3.5), (0.8, 1.0, 3.5), (2.2, 1.0, 3.5), (2.2, -0.2277, 3.5)], [], [(4, 5, 1, 0), (5, 6, 2, 1), (6, 7, 3, 2), (7, 4, 0, 3), (0, 1, 2, 3), (7, 6, 5, 4)])
me_cube_009.use_remesh_preserve_volume = False
me_cube_009.use_remesh_preserve_attributes = False
me_cube_009.use_mirror_vertex_groups = False
me_cube_009.update()
me_cube_010 = bpy.data.meshes.new('Cube.010')
me_cube_010.from_pydata([(1.5, 0.5, 0.75), (1.862, 0.2371, 1.026), (1.362, 0.07468, 1.026), (1.053, 0.5, 1.026), (1.362, 0.9253, 1.026), (1.862, 0.7629, 1.026), (1.638, 0.07468, 1.474), (1.138, 0.2371, 1.474), (1.138, 0.7629, 1.474), (1.638, 0.9253, 1.474), (1.947, 0.5, 1.474), (1.5, 0.5, 1.75)], [], [(0, 1, 2), (1, 0, 5), (0, 2, 3), (0, 3, 4), (0, 4, 5), (1, 5, 10), (2, 1, 6), (3, 2, 7), (4, 3, 8), (5, 4, 9), (1, 10, 6), (2, 6, 7), (3, 7, 8), (4, 8, 9), (5, 9, 10), (6, 10, 11), (7, 6, 11), (8, 7, 11), (9, 8, 11), (10, 9, 11)])
me_cube_010.materials.append(mat_material_004)
me_cube_010.use_remesh_preserve_volume = False
me_cube_010.use_remesh_preserve_attributes = False
me_cube_010.use_mirror_vertex_groups = False
me_cube_010.update()
me_cube_011 = bpy.data.meshes.new('Cube.011')
me_cube_011.from_pydata([(1.5, 0.5, 0.75), (1.862, 0.2371, 1.026), (1.362, 0.07468, 1.026), (1.053, 0.5, 1.026), (1.362, 0.9253, 1.026), (1.862, 0.7629, 1.026), (1.638, 0.07468, 1.474), (1.138, 0.2371, 1.474), (1.138, 0.7629, 1.474), (1.638, 0.9253, 1.474), (1.947, 0.5, 1.474), (1.5, 0.5, 1.75)], [], [(0, 1, 2), (1, 0, 5), (0, 2, 3), (0, 3, 4), (0, 4, 5), (1, 5, 10), (2, 1, 6), (3, 2, 7), (4, 3, 8), (5, 4, 9), (1, 10, 6), (2, 6, 7), (3, 7, 8), (4, 8, 9), (5, 9, 10), (6, 10, 11), (7, 6, 11), (8, 7, 11), (9, 8, 11), (10, 9, 11)])
me_cube_011.materials.append(mat_material_005)
me_cube_011.use_remesh_preserve_volume = False
me_cube_011.use_remesh_preserve_attributes = False
me_cube_011.use_mirror_vertex_groups = False
me_cube_011.update()
me_cube_013 = bpy.data.meshes.new('Cube.013')
me_cube_013.from_pydata([(0.6151, 0.0, 5.844), (0.6151, 1.0, 5.844), (1.731, 1.0, 6.351), (1.731, -1.863e-09, 6.351), (0.7914, -0.2277, 3.841), (0.7914, 1.0, 3.841), (2.167, 1.0, 4.102), (2.167, -0.2277, 4.102)], [], [(4, 0, 1, 5), (5, 1, 2, 6), (6, 2, 3, 7), (7, 3, 0, 4), (0, 3, 2, 1), (7, 4, 5, 6)])
me_cube_013.use_remesh_preserve_volume = False
me_cube_013.use_remesh_preserve_attributes = False
me_cube_013.use_mirror_vertex_groups = False
me_cube_013.update()
me_cube_017 = bpy.data.meshes.new('Cube.017')
me_cube_017.from_pydata([(1.5, 0.5, 3.125), (1.952, 0.1714, 3.47), (1.327, -0.03165, 3.47), (0.941, 0.5, 3.47), (1.327, 1.032, 3.47), (1.952, 0.8286, 3.47), (1.673, -0.03165, 4.03), (1.048, 0.1714, 4.03), (1.048, 0.8286, 4.03), (1.673, 1.032, 4.03), (2.059, 0.5, 4.03), (1.5, 0.5, 4.375)], [], [(0, 1, 2), (1, 0, 5), (0, 2, 3), (0, 3, 4), (0, 4, 5), (1, 5, 10), (2, 1, 6), (3, 2, 7), (4, 3, 8), (5, 4, 9), (1, 10, 6), (2, 6, 7), (3, 7, 8), (4, 8, 9), (5, 9, 10), (6, 10, 11), (7, 6, 11), (8, 7, 11), (9, 8, 11), (10, 9, 11)])
me_cube_017.materials.append(mat_material_006)
me_cube_017.use_remesh_preserve_volume = False
me_cube_017.use_remesh_preserve_attributes = False
me_cube_017.use_mirror_vertex_groups = False
me_cube_017.update()
me_cube_018 = bpy.data.meshes.new('Cube.018')
me_cube_018.from_pydata([(-3.614, -0.2717, 11.4), (-3.614, 1.272, 11.4), (-2.159, 1.272, 10.72), (-2.159, -0.2717, 10.72), (-2.53, -0.3219, 11.67), (-2.636, 1.283, 11.67), (-1.876, 1.068, 10.87), (-1.876, -0.06828, 10.87), (-3.356, -0.1313, 9.894), (-3.356, 1.131, 9.894), (-2.556, 1.131, 9.617), (-2.556, -0.1313, 9.617), (-3.575, 0.1316, 9.475), (-3.575, 0.8684, 9.475), (-2.68, 0.8684, 9.198), (-2.68, 0.1316, 9.198), (-2.818, -0.2717, 12.06), (-2.818, 1.272, 12.06), (-2.461, -0.06828, 12.08), (-2.461, 1.068, 12.08), (-3.483, -0.2015, 10.28), (-3.483, 1.201, 10.28), (-3.393, -0.4939, 11.48), (-2.343, -0.4555, 10.99), (-2.611, -0.5454, 11.67), (-2.138, -0.3175, 11.11), (-3.207, -0.3079, 10.4), (-2.63, -0.2922, 10.2), (-2.819, -0.5311, 11.95), (-2.561, -0.3861, 11.98), (-3.298, -0.3801, 10.67), (-3.368, 1.535, 11.41), (-2.291, 1.461, 10.91), (-2.644, 1.572, 11.61), (-2.081, 1.328, 11.04), (-3.177, 1.27, 10.32), (-2.585, 1.24, 10.12), (-2.779, 1.606, 11.9), (-2.515, 1.459, 11.93), (-3.271, 1.362, 10.6)], [], [(1, 0, 16, 17), (1, 17, 37, 31), (6, 7, 3, 2), (16, 0, 22, 28), (4, 18, 29, 24), (7, 6, 5, 4), (11, 8, 12, 15), (2, 3, 11, 10), (19, 5, 33, 38), (9, 8, 20, 21), (12, 13, 14, 15), (10, 11, 15, 14), (9, 10, 14, 13), (8, 9, 13, 12), (18, 19, 17, 16), (9, 21, 39, 35), (4, 5, 19, 18), (0, 20, 30, 22), (1, 21, 20, 0), (25, 24, 22, 23), (23, 22, 30, 26, 27), (22, 24, 29, 28), (18, 16, 28, 29), (20, 8, 26, 30), (11, 3, 23, 27), (8, 11, 27, 26), (7, 4, 24, 25), (3, 7, 25, 23), (33, 34, 32, 31), (31, 32, 36, 35, 39), (33, 31, 37, 38), (17, 19, 38, 37), (21, 1, 31, 39), (2, 10, 36, 32), (10, 9, 35, 36), (6, 2, 32, 34), (5, 6, 34, 33)])
me_cube_018.use_remesh_preserve_volume = False
me_cube_018.use_remesh_preserve_attributes = False
me_cube_018.use_mirror_vertex_groups = False
me_cube_018.update()
me_cylinder_003 = bpy.data.meshes.new('Cylinder.003')
me_cylinder_003.from_pydata([(-1.065, 15.46, -13.66), (-1.065, 15.46, -11.66), (-0.8695, 15.44, -13.66), (-0.8695, 15.44, -11.66), (-0.6819, 15.38, -13.66), (-0.6819, 15.38, -11.66), (-0.509, 15.29, -13.66), (-0.509, 15.29, -11.66), (-0.3575, 15.16, -13.66), (-0.3575, 15.16, -11.66), (-0.2331, 15.01, -13.66), (-0.2331, 15.01, -11.66), (-0.1407, 14.84, -13.66), (-0.1407, 14.84, -11.66), (-0.08383, 14.65, -13.66), (-0.08383, 14.65, -11.66), (-0.06462, 14.46, -13.66), (-0.06462, 14.46, -11.66), (-0.08383, 14.26, -13.66), (-0.08383, 14.26, -11.66), (-0.1407, 14.08, -13.66), (-0.1407, 14.08, -11.66), (-0.2331, 13.9, -13.66), (-0.2331, 13.9, -11.66), (-0.3575, 13.75, -13.66), (-0.3575, 13.75, -11.66), (-0.509, 13.63, -13.66), (-0.509, 13.63, -11.66), (-0.6819, 13.53, -13.66), (-0.6819, 13.53, -11.66), (-0.8695, 13.48, -13.66), (-0.8695, 13.48, -11.66), (-1.065, 13.46, -13.66), (-1.065, 13.46, -11.66), (-1.26, 13.48, -13.66), (-1.26, 13.48, -11.66), (-1.447, 13.53, -13.66), (-1.447, 13.53, -11.66), (-1.62, 13.63, -13.66), (-1.62, 13.63, -11.66), (-1.772, 13.75, -13.66), (-1.772, 13.75, -11.66), (-1.896, 13.9, -13.66), (-1.896, 13.9, -11.66), (-1.988, 14.08, -13.66), (-1.988, 14.08, -11.66), (-2.045, 14.26, -13.66), (-2.045, 14.26, -11.66), (-2.065, 14.46, -13.66), (-2.065, 14.46, -11.66), (-2.045, 14.65, -13.66), (-2.045, 14.65, -11.66), (-1.988, 14.84, -13.66), (-1.988, 14.84, -11.66), (-1.896, 15.01, -13.66), (-1.896, 15.01, -11.66), (-1.772, 15.16, -13.66), (-1.772, 15.16, -11.66), (-1.62, 15.29, -13.66), (-1.62, 15.29, -11.66), (-1.447, 15.38, -13.66), (-1.447, 15.38, -11.66), (-1.26, 15.44, -13.66), (-1.26, 15.44, -11.66)], [], [(0, 1, 3, 2), (2, 3, 5, 4), (4, 5, 7, 6), (6, 7, 9, 8), (8, 9, 11, 10), (10, 11, 13, 12), (12, 13, 15, 14), (14, 15, 17, 16), (16, 17, 19, 18), (18, 19, 21, 20), (20, 21, 23, 22), (22, 23, 25, 24), (24, 25, 27, 26), (26, 27, 29, 28), (28, 29, 31, 30), (30, 31, 33, 32), (32, 33, 35, 34), (34, 35, 37, 36), (36, 37, 39, 38), (38, 39, 41, 40), (40, 41, 43, 42), (42, 43, 45, 44), (44, 45, 47, 46), (46, 47, 49, 48), (48, 49, 51, 50), (50, 51, 53, 52), (52, 53, 55, 54), (54, 55, 57, 56), (56, 57, 59, 58), (58, 59, 61, 60), (3, 1, 63, 61, 59, 57, 55, 53, 51, 49, 47, 45, 43, 41, 39, 37, 35, 33, 31, 29, 27, 25, 23, 21, 19, 17, 15, 13, 11, 9, 7, 5), (62, 63, 1, 0), (60, 61, 63, 62), (0, 2, 4, 6, 8, 10, 12, 14, 16, 18, 20, 22, 24, 26, 28, 30, 32, 34, 36, 38, 40, 42, 44, 46, 48, 50, 52, 54, 56, 58, 60, 62)])
me_cylinder_003.use_remesh_preserve_volume = False
me_cylinder_003.use_remesh_preserve_attributes = False
me_cylinder_003.use_mirror_vertex_groups = False
me_cylinder_003.update()
me_cube_023 = bpy.data.meshes.new('Cube.023')
me_cube_023.from_pydata([(2.156, 0.5, 10.66), (2.72, 0.09006, 11.09), (1.941, -0.1633, 11.09), (1.459, 0.5, 11.09), (1.941, 1.163, 11.09), (2.72, 0.9099, 11.09), (2.372, -0.1633, 11.79), (1.592, 0.09006, 11.79), (1.592, 0.9099, 11.79), (2.372, 1.163, 11.79), (2.854, 0.5, 11.79), (2.156, 0.5, 12.22)], [], [(0, 1, 2), (1, 0, 5), (0, 2, 3), (0, 3, 4), (0, 4, 5), (1, 5, 10), (2, 1, 6), (3, 2, 7), (4, 3, 8), (5, 4, 9), (1, 10, 6), (2, 6, 7), (3, 7, 8), (4, 8, 9), (5, 9, 10), (6, 10, 11), (7, 6, 11), (8, 7, 11), (9, 8, 11), (10, 9, 11)])
me_cube_023.materials.append(mat_material_008)
me_cube_023.use_remesh_preserve_volume = False
me_cube_023.use_remesh_preserve_attributes = False
me_cube_023.use_mirror_vertex_groups = False
me_cube_023.update()
me_cube_027 = bpy.data.meshes.new('Cube.027')
me_cube_027.from_pydata([(-3.614, -0.2717, 11.4), (-3.614, 1.272, 11.4), (-2.159, 1.272, 10.72), (-2.159, -0.2717, 10.72), (-2.53, -0.3219, 11.67), (-2.636, 1.283, 11.67), (-1.876, 1.068, 10.87), (-1.876, -0.06828, 10.87), (-3.356, -0.1313, 9.894), (-3.356, 1.131, 9.894), (-2.556, 1.131, 9.617), (-2.556, -0.1313, 9.617), (-3.575, 0.1316, 9.475), (-3.575, 0.8684, 9.475), (-2.68, 0.8684, 9.198), (-2.68, 0.1316, 9.198), (-2.818, -0.2717, 12.06), (-2.818, 1.272, 12.06), (-2.461, -0.06828, 12.08), (-2.461, 1.068, 12.08), (-3.483, -0.2015, 10.28), (-3.483, 1.201, 10.28), (-3.393, -0.4939, 11.48), (-2.343, -0.4555, 10.99), (-2.611, -0.5454, 11.67), (-2.138, -0.3175, 11.11), (-3.207, -0.3079, 10.4), (-2.63, -0.2922, 10.2), (-2.819, -0.5311, 11.95), (-2.561, -0.3861, 11.98), (-3.298, -0.3801, 10.67), (-3.368, 1.535, 11.41), (-2.291, 1.461, 10.91), (-2.644, 1.572, 11.61), (-2.081, 1.328, 11.04), (-3.177, 1.27, 10.32), (-2.585, 1.24, 10.12), (-2.779, 1.606, 11.9), (-2.515, 1.459, 11.93), (-3.271, 1.362, 10.6)], [], [(1, 0, 16, 17), (1, 17, 37, 31), (6, 7, 3, 2), (16, 0, 22, 28), (4, 18, 29, 24), (7, 6, 5, 4), (11, 8, 12, 15), (2, 3, 11, 10), (19, 5, 33, 38), (9, 8, 20, 21), (12, 13, 14, 15), (10, 11, 15, 14), (9, 10, 14, 13), (8, 9, 13, 12), (18, 19, 17, 16), (9, 21, 39, 35), (4, 5, 19, 18), (0, 20, 30, 22), (1, 21, 20, 0), (25, 24, 22, 23), (23, 22, 30, 26, 27), (22, 24, 29, 28), (18, 16, 28, 29), (20, 8, 26, 30), (11, 3, 23, 27), (8, 11, 27, 26), (7, 4, 24, 25), (3, 7, 25, 23), (33, 34, 32, 31), (31, 32, 36, 35, 39), (33, 31, 37, 38), (17, 19, 38, 37), (21, 1, 31, 39), (2, 10, 36, 32), (10, 9, 35, 36), (6, 2, 32, 34), (5, 6, 34, 33)])
me_cube_027.use_remesh_preserve_volume = False
me_cube_027.use_remesh_preserve_attributes = False
me_cube_027.use_mirror_vertex_groups = False
me_cube_027.update()
me_cube_028 = bpy.data.meshes.new('Cube.028')
me_cube_028.from_pydata([(-3.829, 0.04384, 8.848), (-3.829, 1.004, 8.99), (-2.968, 0.9712, 8.644), (-2.968, 0.04384, 8.502), (-3.655, 0.2479, 9.198), (-3.655, 0.7672, 9.198), (-2.795, 0.7672, 8.852), (-2.795, 0.2479, 8.852), (-3.949, 0.04384, 8.549), (-2.609, 0.9739, 8.36), (-3.088, 0.04384, 8.203), (-3.949, 1.356, 8.549), (-3.088, 1.356, 8.203), (-3.539, 1.205, 9.537), (-2.679, 1.172, 9.191), (-3.659, 1.557, 9.238), (-2.799, 1.557, 8.892), (-3.248, 1.229, 9.927), (-2.605, 1.204, 9.668), (-3.338, 1.492, 9.703), (-2.694, 1.492, 9.445), (-4.501, 0.04384, 7.176), (-2.488, 0.04656, 8.659), (-3.64, 0.04384, 6.83), (-4.501, 1.356, 7.176), (-3.64, 1.356, 6.83), (-4.67, 0.1876, 6.756), (-2.488, 0.9739, 8.801), (-3.809, 0.1876, 6.41), (-4.67, 1.247, 6.756), (-3.809, 1.247, 6.41), (-4.807, 0.2414, 6.303), (-4.807, 0.9234, 6.303), (-4.023, 0.9234, 5.988), (-4.023, 0.2414, 5.988), (-4.807, 1.207, 6.303), (-4.023, 1.207, 5.988), (-4.458, 0.1618, 8.819), (-4.529, 0.9971, 8.942), (-4.562, 0.1618, 8.559), (-4.634, 0.9682, 8.559), (-4.562, 1.303, 8.559), (-4.206, 1.172, 9.417), (-4.311, 1.478, 9.157), (-3.38, 1.192, 10.15), (-3.458, 1.421, 9.959), (-4.841, 0.1618, 7.365), (-4.841, 0.9682, 7.365), (-4.841, 1.303, 7.365), (-4.839, 0.2868, 6.999), (-4.839, 0.9379, 6.999), (-4.839, 1.208, 6.999), (-4.958, 0.3336, 6.606), (-4.958, 0.9266, 6.606), (-4.958, 1.173, 6.606), (-2.609, 0.04656, 8.36), (-2.609, 1.359, 8.36), (-2.199, 1.175, 9.348), (-2.319, 1.56, 9.049), (-2.125, 1.206, 9.825), (-2.215, 1.494, 9.602), (-3.249, 0.9739, 6.925), (-3.249, 0.04656, 6.925), (-3.249, 1.359, 6.925), (-3.487, 0.9391, 6.505), (-3.487, 0.1903, 6.505), (-3.566, 1.25, 6.505), (-3.78, 0.9261, 6.083), (-3.78, 0.2441, 6.083), (-3.78, 1.209, 6.083)], [], [(4, 5, 1, 0), (5, 6, 2, 1), (6, 7, 3, 2), (7, 4, 0, 3), (3, 0, 8, 10), (7, 6, 5, 4), (11, 12, 25, 24), (20, 18, 59, 60), (19, 15, 43, 45), (18, 14, 57, 59), (13, 17, 44, 42), (16, 20, 60, 58), (11, 24, 48, 41), (21, 8, 39, 46), (30, 25, 63, 66), (12, 11, 15, 16), (1, 2, 14, 13), (17, 18, 20, 19), (10, 23, 62, 55), (16, 15, 19, 20), (13, 14, 18, 17), (24, 25, 30, 29), (36, 30, 66, 69), (24, 29, 51, 48), (10, 8, 21, 23), (23, 28, 65, 62), (26, 21, 46, 49), (29, 30, 36, 35), (34, 33, 67, 68), (32, 31, 52, 53), (23, 21, 26, 28), (33, 36, 69, 67), (35, 32, 53, 54), (31, 32, 33, 34), (32, 35, 36, 33), (29, 35, 54, 51), (28, 26, 31, 34), (28, 34, 68, 65), (31, 26, 49, 52), (37, 38, 40, 39), (41, 38, 42, 43), (38, 41, 40), (43, 42, 44, 45), (40, 41, 48, 47), (39, 40, 47, 46), (47, 48, 51, 50), (46, 47, 50, 49), (50, 51, 54, 53), (49, 50, 53, 52), (17, 19, 45, 44), (1, 13, 42, 38), (15, 11, 41, 43), (8, 0, 37, 39), (0, 1, 38, 37), (27, 22, 55, 9), (56, 9, 61, 63), (27, 9, 56), (27, 56, 58, 57), (57, 58, 60, 59), (63, 61, 64, 66), (9, 55, 62, 61), (66, 64, 67, 69), (61, 62, 65, 64), (64, 65, 68, 67), (12, 16, 58, 56), (14, 2, 27, 57), (3, 10, 55, 22), (25, 12, 56, 63), (2, 3, 22, 27)])
me_cube_028.use_remesh_preserve_volume = False
me_cube_028.use_remesh_preserve_attributes = False
me_cube_028.use_mirror_vertex_groups = False
me_cube_028.update()
me_cube_033 = bpy.data.meshes.new('Cube.033')
me_cube_033.from_pydata([(4.159, -0.2033, 4.756), (5.447, -0.2033, 5.3), (5.077, 0.2357, 6.176), (3.789, 0.2357, 5.633), (4.216, 0.1139, 4.621), (5.504, 0.1139, 5.165), (5.187, 0.8502, 5.915), (3.9, 0.8502, 5.372), (4.803, -0.2033, 5.028), (4.036, -0.05695, 5.048), (4.481, -0.2033, 4.892), (5.125, -0.2033, 5.164), (3.789, 0.2357, 5.633), (4.178, -0.1874, 4.756), (4.23, 0.09806, 4.635), (4.519, 0.09806, 4.757), (4.468, -0.1874, 4.878), (4.302, -0.3337, 4.464), (4.591, -0.3337, 4.586), (4.841, 0.09806, 4.893), (4.551, 0.09806, 4.771), (4.79, -0.1874, 5.014), (4.5, -0.1874, 4.892), (4.873, 0.09806, 4.907), (5.163, 0.09806, 5.029), (4.822, -0.1874, 5.028), (5.112, -0.1874, 5.15), (5.433, -0.1874, 5.286), (5.485, 0.09806, 5.165), (5.195, 0.09806, 5.042), (5.144, -0.1874, 5.164), (4.913, -0.3337, 4.722), (4.624, -0.3337, 4.6), (4.945, -0.3337, 4.736), (5.235, -0.3337, 4.858), (5.557, -0.3337, 4.994), (5.267, -0.3337, 4.872), (4.343, 0.7324, 4.365), (4.633, 0.7324, 4.488), (4.955, 0.7324, 4.623), (4.665, 0.7324, 4.501), (4.987, 0.7324, 4.637), (5.277, 0.7324, 4.759), (5.598, 0.7324, 4.895), (5.309, 0.7324, 4.773), (4.524, 0.9033, 3.938), (4.813, 0.9033, 4.061), (5.135, 0.9033, 4.196), (4.846, 0.9033, 4.074), (5.167, 0.9033, 4.21), (5.457, 0.9033, 4.332), (5.779, 0.9033, 4.468), (5.489, 0.9033, 4.346), (4.22, 0.8788, 4.658), (4.51, 0.8788, 4.78), (4.832, 0.8788, 4.916), (4.542, 0.8788, 4.793), (4.864, 0.8788, 4.929), (5.153, 0.8788, 5.051), (5.475, 0.8788, 5.187), (5.185, 0.8788, 5.065), (4.277, 1.196, 4.523), (4.567, 1.196, 4.645), (4.888, 1.196, 4.781), (4.599, 1.196, 4.659), (4.921, 1.196, 4.794), (5.21, 1.196, 4.917), (5.532, 1.196, 5.053), (5.242, 1.196, 4.93), (4.078, 0.259, 4.95), (3.856, 0.5224, 5.476), (4.027, -0.02646, 5.071), (3.805, 0.2369, 5.597), (4.046, 0.259, 4.936), (3.824, 0.5224, 5.462), (3.994, -0.02646, 5.057), (3.772, 0.2369, 5.583), (3.724, 0.259, 4.8), (3.502, 0.5224, 5.326), (3.673, -0.02646, 4.921), (3.451, 0.2369, 5.447), (4.226, 0.4299, 4.509), (3.904, 0.4299, 4.373), (4.159, 0.8934, 4.666), (3.838, 0.8934, 4.53), (4.283, 0.7471, 4.374), (3.961, 0.7471, 4.238), (4.797, 0.4638, 6.361), (3.852, 0.4638, 5.963), (4.877, 0.9147, 6.17), (3.933, 0.9147, 5.771), (4.21, -0.2551, 4.892), (5.314, -0.2551, 5.358), (4.997, 0.1216, 6.111), (3.892, 0.1216, 5.644)], [], [(1, 2, 93, 92), (45, 61, 62, 46), (5, 1, 27, 28, 29, 30, 11, 26, 24, 23, 25, 8, 21, 19, 20, 22, 10, 16, 15, 14, 13, 0, 4), (10, 0, 13, 16), (46, 62, 54, 38, 15, 16, 18), (20, 19, 39, 40), (16, 13, 17, 18), (27, 30, 36, 35), (8, 10, 22, 21), (49, 65, 66, 50), (52, 36, 30, 29, 44, 60, 68), (11, 8, 25, 26), (35, 51, 67, 59, 43, 28, 27), (1, 11, 30, 27), (32, 48, 47, 31), (70, 72, 12, 3, 7, 4, 0, 9, 71, 69), (52, 68, 67, 51), (17, 45, 46, 18), (26, 25, 33, 34), (21, 22, 32, 31), (23, 24, 42, 41), (14, 15, 38, 37), (29, 28, 43, 44), (40, 56, 64, 48, 32, 22, 20), (50, 66, 58, 42, 24, 26, 34), (74, 78, 80, 76, 72, 70), (37, 53, 61, 45, 17, 13, 14), (9, 12, 72, 71), (48, 64, 63, 47), (47, 63, 55, 39, 19, 21, 31), (40, 39, 55, 56), (56, 55, 63, 64), (53, 54, 62, 61), (57, 58, 66, 65), (60, 59, 67, 68), (37, 38, 54, 53), (41, 42, 58, 57), (36, 52, 51, 35), (44, 43, 59, 60), (33, 49, 50, 34), (75, 79, 77, 73, 69, 71), (69, 73, 74, 70), (23, 41, 57, 65, 49, 33, 25), (80, 79, 75, 76), (84, 86, 82, 77, 79, 80, 78), (84, 83, 85, 86), (81, 82, 86, 85), (82, 81, 73, 77), (6, 7, 90, 89), (2, 1, 5, 6), (6, 5, 4, 7), (85, 83, 74, 73, 81), (84, 78, 74, 83), (71, 72, 76, 75), (89, 90, 88, 87), (2, 6, 89, 87), (7, 3, 88, 90), (3, 2, 87, 88), (93, 94, 91, 92), (0, 1, 92, 91), (3, 0, 91, 94), (2, 3, 94, 93)])
me_cube_033.use_remesh_preserve_volume = False
me_cube_033.use_remesh_preserve_attributes = False
me_cube_033.use_mirror_vertex_groups = False
me_cube_033.update()

# ---- objects
ob_icosphere_001 = bpy.data.objects.new('Icosphere.001', me_icosphere_001)
ob_icosphere = bpy.data.objects.new('Icosphere', me_icosphere)
ob_cube_021 = bpy.data.objects.new('Cube.021', me_cube_031)
ob_cube_020 = bpy.data.objects.new('Cube.020', me_cube_026)
ob_cube_014 = bpy.data.objects.new('Cube.014', me_cube_019)
ob_cylinder_001 = bpy.data.objects.new('Cylinder.001', me_cylinder_001)
ob_cube_013 = bpy.data.objects.new('Cube.013', me_cube_015)
ob_cylinder = bpy.data.objects.new('Cylinder', me_cylinder)
ob_cube_012 = bpy.data.objects.new('Cube.012', me_cube_012)
ob_cube_002 = bpy.data.objects.new('Cube.002', me_cube_002)
ob_cube_001 = bpy.data.objects.new('Cube.001', me_cube_001)
ob_cube = bpy.data.objects.new('Cube', me_cube)
ob_lamp = bpy.data.objects.new('Lamp', light_lamp)
ob_camera = bpy.data.objects.new('Camera', cam_camera)
ob_cube_003 = bpy.data.objects.new('Cube.003', me_cube_003)
ob_cube_004 = bpy.data.objects.new('Cube.004', me_cube_004)
ob_cube_005 = bpy.data.objects.new('Cube.005', me_cube_005)
ob_cube_006 = bpy.data.objects.new('Cube.006', me_cube_006)
ob_cube_008 = bpy.data.objects.new('Cube.008', me_cube_008)
ob_cube_009 = bpy.data.objects.new('Cube.009', me_cube_009)
ob_cube_010 = bpy.data.objects.new('Cube.010', me_cube_010)
ob_cube_011 = bpy.data.objects.new('Cube.011', me_cube_011)
ob_cube_007 = bpy.data.objects.new('Cube.007', me_cube_013)
ob_cube_015 = bpy.data.objects.new('Cube.015', me_cube_017)
ob_cube_016 = bpy.data.objects.new('Cube.016', me_cube_018)
ob_cylinder_002 = bpy.data.objects.new('Cylinder.002', me_cylinder_003)
ob_cube_017 = bpy.data.objects.new('Cube.017', me_cube_023)
ob_cube_018 = bpy.data.objects.new('Cube.018', me_cube_027)
ob_cube_019 = bpy.data.objects.new('Cube.019', me_cube_028)
ob_cube_022 = bpy.data.objects.new('Cube.022', me_cube_033)

# ---- transforms, parenting, visibility, modifiers, constraints
ob_icosphere_001.location = (0.0, 0.0, 0.0)
ob_icosphere_001.lineart.crease_threshold = 0.0
ob_icosphere.location = (0.0, 0.0, 0.0)
ob_icosphere.lineart.crease_threshold = 0.0
ob_cube_021.location = (0.0, 0.0, 0.0)
ob_cube_021.lineart.crease_threshold = 0.0
ob_cube_020.location = (0.0, 0.0, 0.0)
ob_cube_020.lineart.crease_threshold = 0.0
ob_cube_014.location = (0.0, 0.0, 0.0)
ob_cube_014.lineart.crease_threshold = 0.0
ob_cylinder_001.location = (0.0, 0.0, 0.0)
ob_cylinder_001.rotation_euler = (1.966, 2.818e-08, 1.571)
ob_cylinder_001.scale = (0.5111, 0.5111, 0.5111)
ob_cylinder_001.lineart.crease_threshold = 0.0
ob_cube_013.location = (0.0, 0.0, 0.0)
ob_cube_013.scale = (1.0, 1.0, 1.0)
ob_cube_013.lineart.crease_threshold = 0.0
_m = ob_cube_013.modifiers.new('Mirror', 'MIRROR')
ob_cylinder.location = (0.0, 0.5, 0.0)
ob_cylinder.rotation_euler = (-1.571, -3.142, -3.142)
ob_cylinder.lineart.crease_threshold = 0.0
_m = ob_cylinder.modifiers.new('Mirror', 'MIRROR')
_m.use_axis = (False, False, True)
ob_cube_012.location = (0.0, 0.0, 0.0)
ob_cube_012.scale = (1.0, 1.0, 1.0)
ob_cube_012.lineart.crease_threshold = 0.0
_m = ob_cube_012.modifiers.new('Mirror', 'MIRROR')
ob_cube_002.location = (0.0, 0.0, 0.0)
ob_cube_002.lineart.crease_threshold = 0.0
ob_cube_001.location = (0.0, 0.0, 0.0)
ob_cube_001.lock_rotations_4d = False
ob_cube_001.empty_display_type = 'ARROWS'
ob_cube_001.lineart.crease_threshold = 0.0
ob_cube.location = (0.0, 0.0, 0.0)
ob_cube.lock_rotations_4d = False
ob_cube.empty_display_type = 'ARROWS'
ob_cube.lineart.crease_threshold = 0.0
ob_lamp.location = (4.076, 1.005, 5.904)
ob_lamp.rotation_euler = (0.6503, 0.05522, 1.866)
ob_lamp.lock_rotations_4d = False
ob_lamp.empty_display_type = 'ARROWS'
ob_lamp.color = (0.0, 0.0, 0.0, 0.0)
ob_lamp.lineart.crease_threshold = 0.0
ob_camera.location = (7.481, -6.508, 5.344)
ob_camera.rotation_euler = (1.109, 0.01082, 0.8149)
ob_camera.lock_rotations_4d = False
ob_camera.empty_display_type = 'ARROWS'
ob_camera.color = (0.0, 0.0, 0.0, 0.0)
ob_camera.display_type = 'WIRE'
ob_camera.lineart.crease_threshold = 0.0
ob_cube_003.location = (0.0, 0.0, 0.0)
ob_cube_003.lock_rotations_4d = False
ob_cube_003.empty_display_type = 'ARROWS'
ob_cube_003.lineart.crease_threshold = 0.0
ob_cube_004.location = (0.0, 0.0, 0.0)
ob_cube_004.lineart.crease_threshold = 0.0
ob_cube_005.location = (0.0, 0.0, 0.0)
ob_cube_005.scale = (-1.0, 1.0, 1.0)
ob_cube_005.lock_rotations_4d = False
ob_cube_005.empty_display_type = 'ARROWS'
ob_cube_005.lineart.crease_threshold = 0.0
ob_cube_006.location = (0.0, 0.0, 0.0)
ob_cube_006.scale = (-1.0, 1.0, 1.0)
ob_cube_006.lock_rotations_4d = False
ob_cube_006.empty_display_type = 'ARROWS'
ob_cube_006.lineart.crease_threshold = 0.0
ob_cube_008.location = (0.0, 0.0, 0.0)
ob_cube_008.scale = (-1.0, 1.0, 1.0)
ob_cube_008.lock_rotations_4d = False
ob_cube_008.empty_display_type = 'ARROWS'
ob_cube_008.lineart.crease_threshold = 0.0
ob_cube_009.location = (0.0, 0.0, 0.0)
ob_cube_009.scale = (-1.0, 1.0, 1.0)
ob_cube_009.lineart.crease_threshold = 0.0
ob_cube_010.location = (0.0, 0.0, 0.0)
ob_cube_010.lock_rotations_4d = False
ob_cube_010.empty_display_type = 'ARROWS'
ob_cube_010.lineart.crease_threshold = 0.0
ob_cube_011.location = (0.0, 0.0, 0.0)
ob_cube_011.scale = (-1.0, 1.0, 1.0)
ob_cube_011.lock_rotations_4d = False
ob_cube_011.empty_display_type = 'ARROWS'
ob_cube_011.lineart.crease_threshold = 0.0
ob_cube_007.location = (0.0, 0.0, 0.0)
ob_cube_007.scale = (-1.0, 1.0, 1.0)
ob_cube_007.lineart.crease_threshold = 0.0
ob_cube_015.location = (0.0, 0.0, 0.0)
ob_cube_015.scale = (-1.0, 1.0, 1.0)
ob_cube_015.lock_rotations_4d = False
ob_cube_015.empty_display_type = 'ARROWS'
ob_cube_015.lineart.crease_threshold = 0.0
ob_cube_016.location = (0.0, 0.0, 0.0)
ob_cube_016.lineart.crease_threshold = 0.0
ob_cylinder_002.location = (0.0, 0.0, 0.0)
ob_cylinder_002.rotation_euler = (1.966, 2.818e-08, 4.712)
ob_cylinder_002.scale = (0.5111, 0.5111, 0.5111)
ob_cylinder_002.lineart.crease_threshold = 0.0
ob_cube_017.location = (0.0, 0.0, 0.0)
ob_cube_017.lock_rotations_4d = False
ob_cube_017.empty_display_type = 'ARROWS'
ob_cube_017.lineart.crease_threshold = 0.0
ob_cube_018.location = (0.0, 0.0, 0.0)
ob_cube_018.scale = (-1.0, 1.0, 1.0)
ob_cube_018.lineart.crease_threshold = 0.0
ob_cube_019.location = (0.0, 0.0, 0.0)
ob_cube_019.scale = (-1.0, 1.0, 1.0)
ob_cube_019.lineart.crease_threshold = 0.0
ob_cube_022.location = (0.0, 0.0, 0.0)
ob_cube_022.scale = (-1.0, 1.0, 1.0)
ob_cube_022.lineart.crease_threshold = 0.0

# ---- collection membership
col_collection_1.objects.link(ob_icosphere_001)
col_collection_1.objects.link(ob_icosphere)
col_collection_1.objects.link(ob_cube_021)
col_collection_1.objects.link(ob_cube_020)
col_collection_1.objects.link(ob_cube_014)
col_collection_1.objects.link(ob_cylinder_001)
col_collection_1.objects.link(ob_cube_013)
col_collection_1.objects.link(ob_cylinder)
col_collection_1.objects.link(ob_cube_012)
col_collection_1.objects.link(ob_cube_002)
col_collection_1.objects.link(ob_cube_001)
col_collection_1.objects.link(ob_cube)
col_collection_1.objects.link(ob_lamp)
col_collection_1.objects.link(ob_camera)
col_collection_1.objects.link(ob_cube_003)
col_collection_1.objects.link(ob_cube_004)
col_collection_1.objects.link(ob_cube_005)
col_collection_1.objects.link(ob_cube_006)
col_collection_1.objects.link(ob_cube_008)
col_collection_1.objects.link(ob_cube_009)
col_collection_1.objects.link(ob_cube_010)
col_collection_1.objects.link(ob_cube_011)
col_collection_1.objects.link(ob_cube_007)
col_collection_1.objects.link(ob_cube_015)
col_collection_1.objects.link(ob_cube_016)
col_collection_1.objects.link(ob_cylinder_002)
col_collection_1.objects.link(ob_cube_017)
col_collection_1.objects.link(ob_cube_018)
col_collection_1.objects.link(ob_cube_019)
col_collection_1.objects.link(ob_cube_022)

# ---- scene / render settings (as saved in the file)
scene.camera = ob_camera
scene.frame_start = 1; scene.frame_end = 250; scene.frame_set(1)
scene.render.engine = 'BLENDER_EEVEE_NEXT'
scene.render.resolution_percentage = 50
scene.render.dither_intensity = 0.0
scene.cycles.use_denoising = False
scene.cycles.samples = 10
scene.cycles.sampling_pattern = 'TABULATED_SOBOL'
scene.cycles.light_sampling_threshold = 0.0
scene.cycles.use_adaptive_sampling = False
scene.cycles.use_light_tree = False
scene.cycles.blur_glossy = 0.0
scene.cycles.pixel_filter_type = 'GAUSSIAN'
scene.cycles.sample_clamp_indirect = 0.0
scene.view_settings.view_transform = 'Standard'
bpy.context.view_layer.update()
